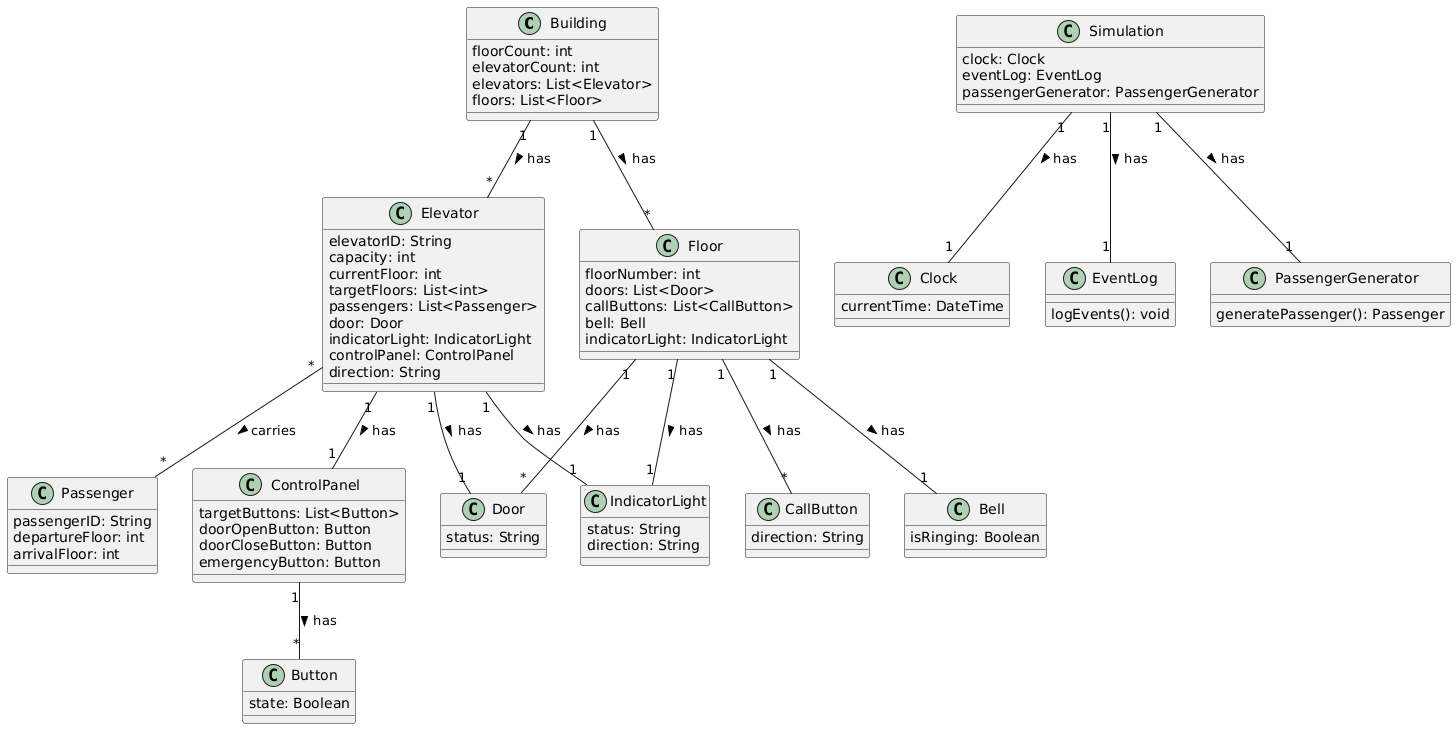

The diagram above was rendered by PlantUML. Its source (embedded in the PNG):
@startuml
class Building {
    floorCount: int
    elevatorCount: int
    elevators: List<Elevator>
    floors: List<Floor>
}

class Elevator {
    elevatorID: String
    capacity: int
    currentFloor: int
    targetFloors: List<int>
    passengers: List<Passenger>
    door: Door
    indicatorLight: IndicatorLight
    controlPanel: ControlPanel
    direction: String
}

class Floor {
    floorNumber: int
    doors: List<Door>
    callButtons: List<CallButton>
    bell: Bell
    indicatorLight: IndicatorLight
}

class Passenger {
    passengerID: String
    departureFloor: int
    arrivalFloor: int
}

class Door {
    status: String
}

class IndicatorLight {
    status: String
    direction: String
}

class ControlPanel {
    targetButtons: List<Button>
    doorOpenButton: Button
    doorCloseButton: Button
    emergencyButton: Button
}

class CallButton {
    direction: String
}

class Bell {
    isRinging: Boolean
}

class Button{
    state: Boolean
}

class Simulation {
    clock: Clock
    eventLog: EventLog
    passengerGenerator: PassengerGenerator
}

class Clock {
    currentTime: DateTime
}

class EventLog {
    logEvents(): void
}

class PassengerGenerator {
    generatePassenger(): Passenger
}

Building "1" -- "*" Elevator : has >
Building "1" -- "*" Floor : has >
Elevator "1" -- "1" Door : has >
Elevator "1" -- "1" IndicatorLight : has >
Elevator "1" -- "1" ControlPanel : has >
Elevator "*" -- "*" Passenger : carries >
Floor "1" -- "*" Door : has >
Floor "1" -- "*" CallButton : has >
Floor "1" -- "1" Bell : has >
Floor "1" -- "1" IndicatorLight : has >
ControlPanel "1" -- "*" Button : has >
Simulation "1" -- "1" Clock : has >
Simulation "1" -- "1" EventLog : has >
Simulation "1" -- "1" PassengerGenerator : has >
@enduml